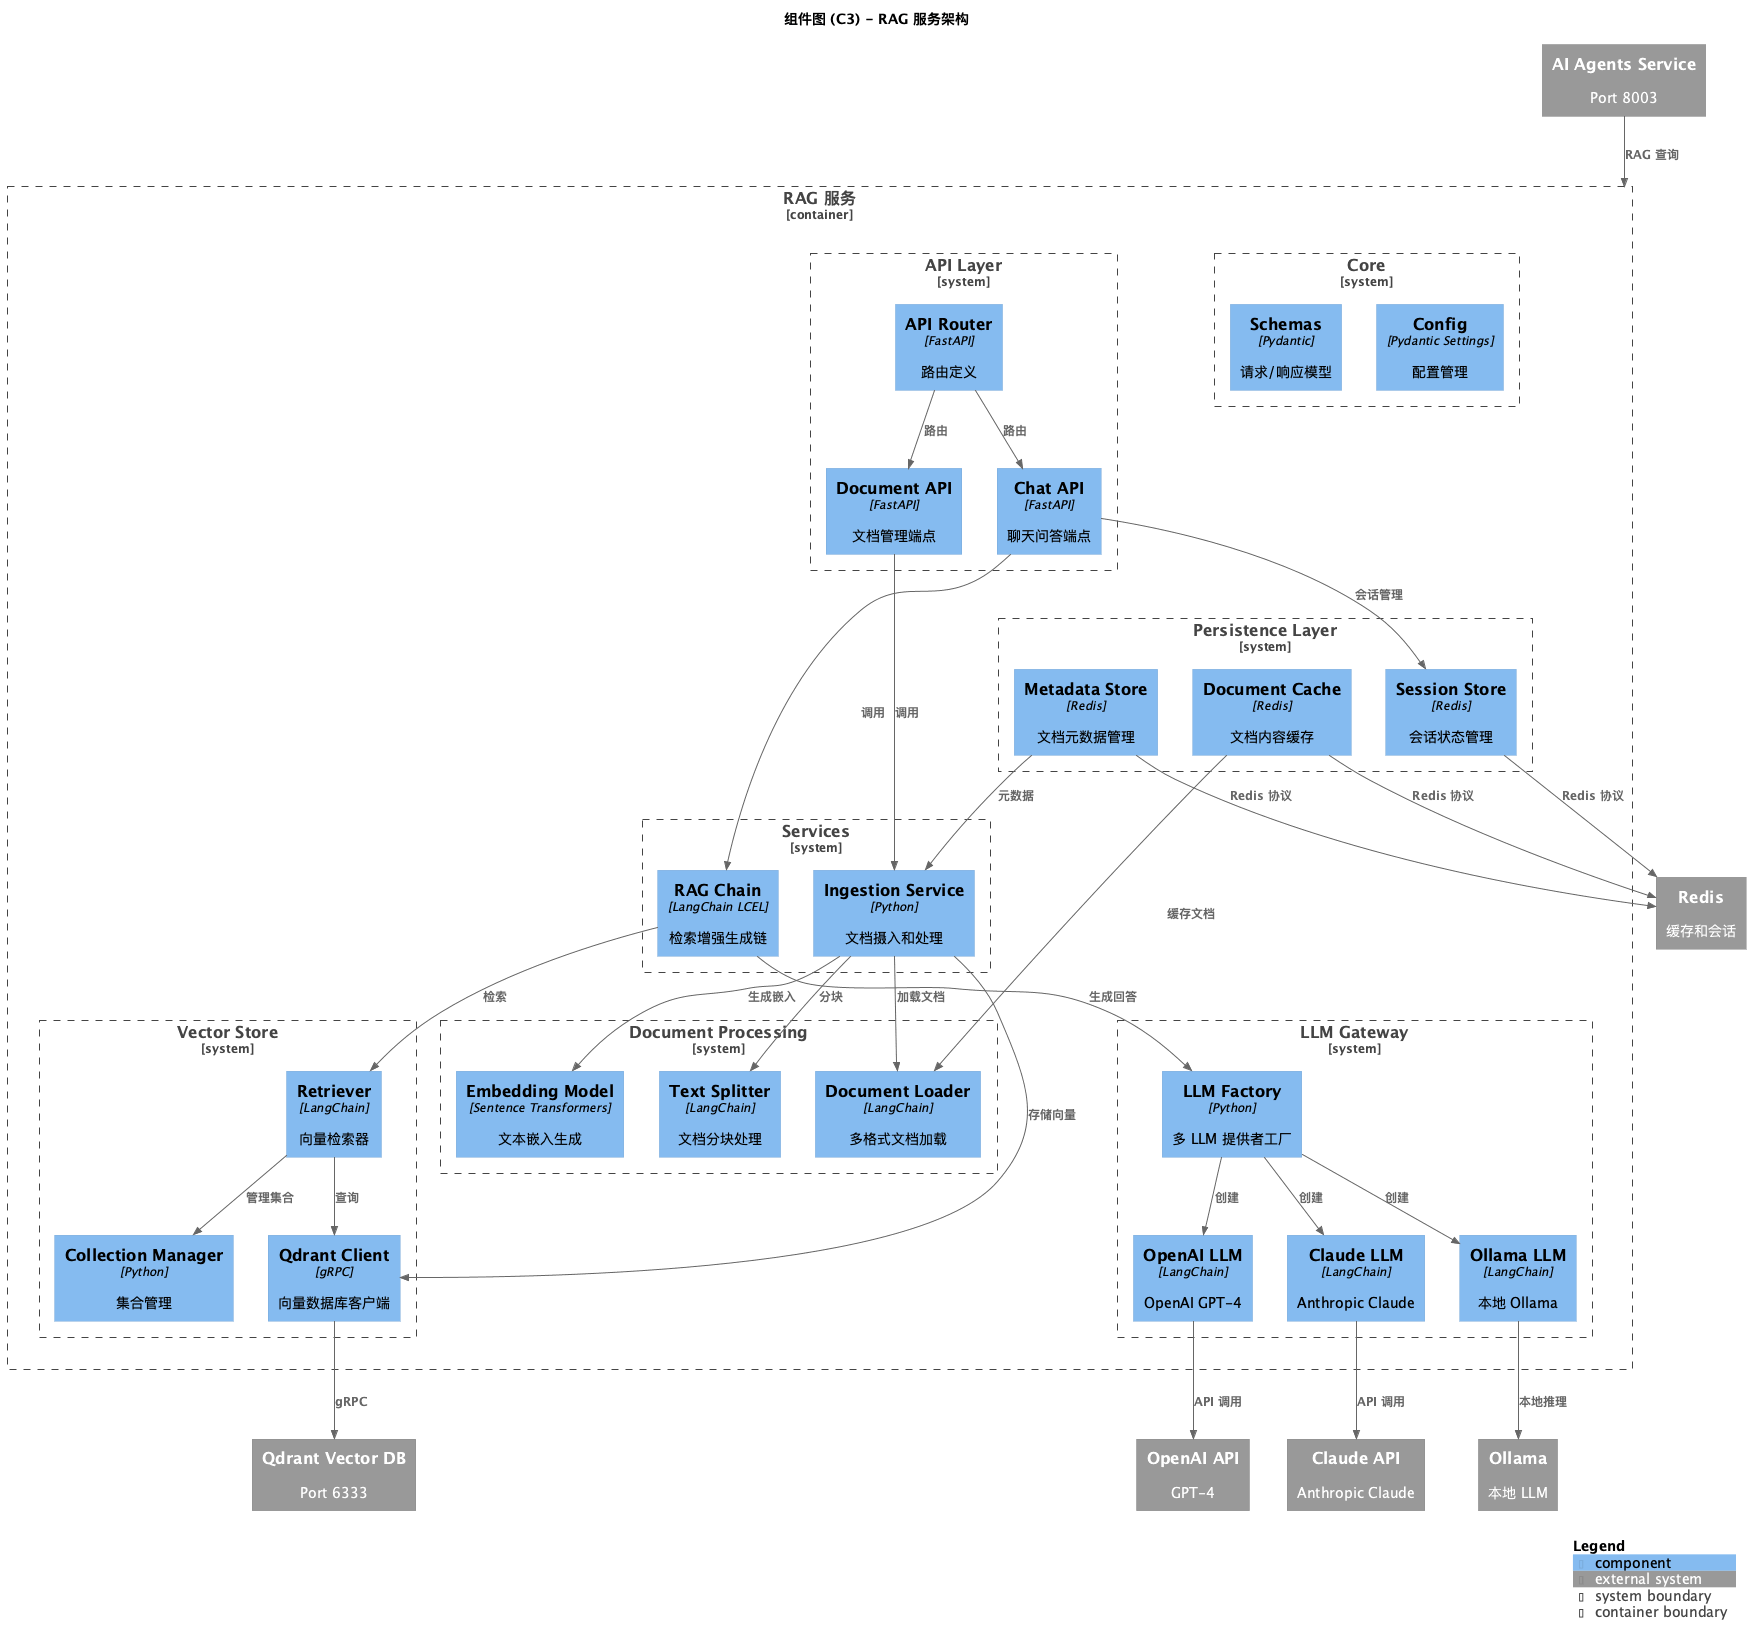

The diagram above was rendered by PlantUML. Its source (embedded in the PNG):
@startuml C4-Component-RAG-Service
!include https://raw.githubusercontent.com/plantuml-stdlib/C4-PlantUML/master/C4_Component.puml

LAYOUT_WITH_LEGEND()

title 组件图 (C3) - RAG 服务架构

Container_Boundary(rag_service, "RAG 服务") {
    
    ' API 层
    System_Boundary(api, "API Layer") {
        Component(api_router, "API Router", "FastAPI", "路由定义")
        Component(document_api, "Document API", "FastAPI", "文档管理端点")
        Component(chat_api, "Chat API", "FastAPI", "聊天问答端点")
    }
    
    ' 核心服务
    System_Boundary(services, "Services") {
        Component(ingestion_service, "Ingestion Service", "Python", "文档摄入和处理")
        Component(rag_chain, "RAG Chain", "LangChain LCEL", "检索增强生成链")
    }

    ' 文档处理
    System_Boundary(document_processing, "Document Processing") {
        Component(document_loader, "Document Loader", "LangChain", "多格式文档加载")
        Component(text_splitter, "Text Splitter", "LangChain", "文档分块处理")
        Component(embedding_model, "Embedding Model", "Sentence Transformers", "文本嵌入生成")
    }

    ' 向量存储
    System_Boundary(vector_store, "Vector Store") {
        Component(qdrant_client, "Qdrant Client", "gRPC", "向量数据库客户端")
        Component(collection_manager, "Collection Manager", "Python", "集合管理")
        Component(retriever, "Retriever", "LangChain", "向量检索器")
    }

    ' LLM 网关
    System_Boundary(llm_gateway, "LLM Gateway") {
        Component(llm_factory, "LLM Factory", "Python", "多 LLM 提供者工厂")
        Component(openai_llm, "OpenAI LLM", "LangChain", "OpenAI GPT-4")
        Component(claude_llm, "Claude LLM", "LangChain", "Anthropic Claude")
        Component(ollama_llm, "Ollama LLM", "LangChain", "本地 Ollama")
    }

    ' 持久化层
    System_Boundary(persistence, "Persistence Layer") {
        Component(session_store, "Session Store", "Redis", "会话状态管理")
        Component(document_cache, "Document Cache", "Redis", "文档内容缓存")
        Component(metadata_store, "Metadata Store", "Redis", "文档元数据管理")
    }

    ' 核心模块
    System_Boundary(core, "Core") {
        Component(schemas, "Schemas", "Pydantic", "请求/响应模型")
        Component(config, "Config", "Pydantic Settings", "配置管理")
    }
}

' === API 层关系 ===
Rel(api_router, document_api, "路由")
Rel(api_router, chat_api, "路由")
Rel(document_api, ingestion_service, "调用")
Rel(chat_api, rag_chain, "调用")

' === 服务层关系 ===
Rel(ingestion_service, document_loader, "加载文档")
Rel(ingestion_service, text_splitter, "分块")
Rel(ingestion_service, embedding_model, "生成嵌入")
Rel(ingestion_service, qdrant_client, "存储向量")

Rel(rag_chain, retriever, "检索")
Rel(rag_chain, llm_factory, "生成回答")

' === 检索器关系 ===
Rel(retriever, qdrant_client, "查询")
Rel(retriever, collection_manager, "管理集合")

' === LLM 关系 ===
Rel(llm_factory, openai_llm, "创建")
Rel(llm_factory, claude_llm, "创建")
Rel(llm_factory, ollama_llm, "创建")

' === 持久化关系 ===
Rel(chat_api, session_store, "会话管理")
Rel(document_cache, document_loader, "缓存文档")
Rel(metadata_store, ingestion_service, "元数据")

' === 外部服务关系 ===
System_Ext(ai_agents, "AI Agents Service", "Port 8003")
System_Ext(qdrant, "Qdrant Vector DB", "Port 6333")
System_Ext(redis, "Redis", "缓存和会话")
System_Ext(openai, "OpenAI API", "GPT-4")
System_Ext(claude, "Claude API", "Anthropic Claude")
System_Ext(ollama, "Ollama", "本地 LLM")

Rel(ai_agents, rag_service, "RAG 查询")
Rel(qdrant_client, qdrant, "gRPC")
Rel(session_store, redis, "Redis 协议")
Rel(document_cache, redis, "Redis 协议")
Rel(metadata_store, redis, "Redis 协议")
Rel(openai_llm, openai, "API 调用")
Rel(claude_llm, claude, "API 调用")
Rel(ollama_llm, ollama, "本地推理")

SHOW_LEGEND()
@enduml